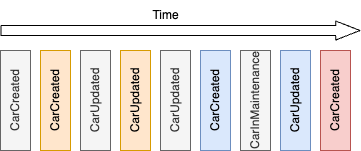

The diagram above was exported from draw.io. Its source (the exported page's mxGraphModel, read from the mxfile embedded in the PNG):
<mxGraphModel dx="504" dy="219" grid="1" gridSize="10" guides="1" tooltips="1" connect="1" arrows="1" fold="1" page="1" pageScale="1" pageWidth="850" pageHeight="1100" math="0" shadow="0">
  <root>
    <mxCell id="0" />
    <mxCell id="1" parent="0" />
    <mxCell id="2" value="" style="shape=flexArrow;endArrow=classic;html=1;endWidth=8;endSize=7.75;" edge="1" parent="1">
      <mxGeometry width="50" height="50" relative="1" as="geometry">
        <mxPoint x="40" y="40" as="sourcePoint" />
        <mxPoint x="400" y="40" as="targetPoint" />
      </mxGeometry>
    </mxCell>
    <mxCell id="4" value="CarCreated" style="whiteSpace=wrap;html=1;horizontal=0;fillColor=#f5f5f5;fontColor=#333333;strokeColor=#666666;" vertex="1" parent="1">
      <mxGeometry x="40" y="60" width="30" height="100" as="geometry" />
    </mxCell>
    <mxCell id="5" value="CarCreated" style="whiteSpace=wrap;html=1;horizontal=0;fillColor=#ffe6cc;strokeColor=#d79b00;" vertex="1" parent="1">
      <mxGeometry x="80" y="60" width="30" height="100" as="geometry" />
    </mxCell>
    <mxCell id="6" value="CarUpdated" style="whiteSpace=wrap;html=1;horizontal=0;fillColor=#f5f5f5;fontColor=#333333;strokeColor=#666666;" vertex="1" parent="1">
      <mxGeometry x="120" y="60" width="30" height="100" as="geometry" />
    </mxCell>
    <mxCell id="7" value="CarUpdated" style="whiteSpace=wrap;html=1;horizontal=0;fillColor=#ffe6cc;strokeColor=#d79b00;" vertex="1" parent="1">
      <mxGeometry x="160" y="60" width="30" height="100" as="geometry" />
    </mxCell>
    <mxCell id="8" value="CarUpdated" style="whiteSpace=wrap;html=1;horizontal=0;fillColor=#f5f5f5;fontColor=#333333;strokeColor=#666666;" vertex="1" parent="1">
      <mxGeometry x="200" y="60" width="30" height="100" as="geometry" />
    </mxCell>
    <mxCell id="9" value="CarCreated" style="whiteSpace=wrap;html=1;horizontal=0;fillColor=#dae8fc;strokeColor=#6c8ebf;" vertex="1" parent="1">
      <mxGeometry x="240" y="60" width="30" height="100" as="geometry" />
    </mxCell>
    <mxCell id="10" value="CarInMaintenance" style="whiteSpace=wrap;html=1;horizontal=0;fillColor=#f5f5f5;fontColor=#333333;strokeColor=#666666;" vertex="1" parent="1">
      <mxGeometry x="280" y="60" width="30" height="100" as="geometry" />
    </mxCell>
    <mxCell id="11" value="CarUpdated" style="whiteSpace=wrap;html=1;horizontal=0;fillColor=#dae8fc;strokeColor=#6c8ebf;" vertex="1" parent="1">
      <mxGeometry x="320" y="60" width="30" height="100" as="geometry" />
    </mxCell>
    <mxCell id="12" value="CarCreated" style="whiteSpace=wrap;html=1;horizontal=0;fillColor=#f8cecc;strokeColor=#b85450;" vertex="1" parent="1">
      <mxGeometry x="360" y="60" width="30" height="100" as="geometry" />
    </mxCell>
    <mxCell id="13" value="Time" style="text;html=1;align=center;verticalAlign=middle;resizable=0;points=[];autosize=1;strokeColor=none;fillColor=none;" vertex="1" parent="1">
      <mxGeometry x="180" y="10" width="50" height="30" as="geometry" />
    </mxCell>
  </root>
</mxGraphModel>